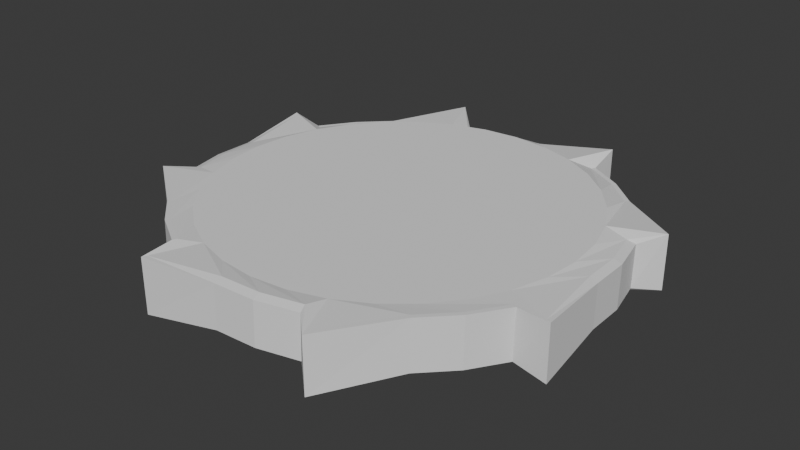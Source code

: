 # Source: top4.blend  (saved by Blender 4.5.90; exported with 4.5.12 LTS)
import bpy
from mathutils import Matrix  # noqa: F401  (used for matrix-valued properties, if any)

bpy.ops.wm.read_factory_settings(use_empty=True)
scene = bpy.context.scene
scene.name = 'Scene'

# ---- collections
col_collection = bpy.data.collections.new('Collection'); scene.collection.children.link(col_collection)

# ---- world
world_world = bpy.data.worlds.new('World'); scene.world = world_world
world_world.use_nodes = True; world_world.node_tree.nodes.clear()
_N = world_world.node_tree.nodes; _L = world_world.node_tree.links
n0 = _N.new('ShaderNodeOutputWorld'); n0.name = 'World Output'; n0.location = (200, 100)
n1 = _N.new('ShaderNodeBackground'); n1.name = 'Background'; n1.location = (-200, 100)
n1.inputs[0].default_value = (0.05088, 0.05088, 0.05088, 1.0)
_L.new(n1.outputs[0], n0.inputs[0])
n0.is_active_output = True
world_world.color = (0.05088, 0.05088, 0.05088)
world_world.sun_shadow_jitter_overblur = 0.0

# ---- meshes
me_circle = bpy.data.meshes.new('Circle')
me_circle.from_pydata([(-0.1087, 0.7646, -0.004613), (-0.2564, 0.7286, -0.003993), (-0.3319, 0.8012, 0.0), (-0.5082, 0.5647, -0.009764), (-0.6093, 0.4546, -0.006373), (-0.6869, 0.3269, -0.00227), (-0.8012, 0.3319, 0.0), (-0.7739, 0.03998, 0.01771), (-0.7674, -0.1118, 0.02301), (-0.7314, -0.2594, 0.02829), (-0.8012, -0.3319, 0.0), (-0.5678, -0.5114, 0.02736), (-0.4576, -0.6124, 0.03133), (-0.3299, -0.69, 0.03457), (-0.3319, -0.8012, 0.0), (-0.04248, -0.7765, 0.04919), (0.1094, -0.77, 0.04962), (0.2571, -0.7339, 0.049), (0.3319, -0.8012, 0.0), (0.509, -0.5708, 0.03402), (0.6101, -0.4607, 0.03063), (0.6877, -0.333, 0.02652), (0.8012, -0.3319, 0.0), (0.7746, -0.04536, 0.02729), (0.7681, 0.1064, 0.02199), (0.732, 0.254, 0.01671), (0.8012, 0.3319, 0.0), (0.5685, 0.5053, -0.003102), (0.4584, 0.6063, -0.00708), (0.3306, 0.6839, -0.01032), (0.3319, 0.8012, 0.0), (0.04314, 0.7711, -0.004191), (-0.1045, 0.7348, -0.01395), (-0.2465, 0.7002, -0.01335), (-0.3246, 0.7836, 0.0), (-0.497, 0.5522, -0.009282), (-0.5959, 0.4445, -0.005965), (-0.6718, 0.3196, -0.001952), (-0.7836, 0.3246, 0.0), (-0.7442, 0.03798, 0.00752), (-0.7379, -0.108, 0.01262), (-0.7033, -0.2499, 0.01769), (-0.7836, -0.3246, 0.0), (-0.5552, -0.5002, 0.02702), (-0.4475, -0.599, 0.03091), (-0.3226, -0.6749, 0.03408), (-0.3246, -0.7836, 0.0), (-0.04079, -0.7472, 0.0378), (0.1053, -0.7409, 0.0382), (0.2473, -0.7063, 0.03761), (0.3246, -0.7836, 0.0), (0.4978, -0.5583, 0.03354), (0.5966, -0.4506, 0.03022), (0.6725, -0.3257, 0.02621), (0.7836, -0.3246, 0.0), (0.745, -0.04409, 0.01673), (0.7387, 0.1019, 0.01164), (0.704, 0.2438, 0.00656), (0.7836, 0.3246, 0.0), (0.556, 0.4941, -0.002766), (0.4483, 0.5929, -0.006657), (0.3234, 0.6688, -0.009825), (0.3246, 0.7836, 0.0), (0.04154, 0.7411, -0.01354), (6.763e-10, 0.6738, 0.0), (-0.1314, 0.6608, 0.0), (-0.2578, 0.6225, 0.0), (-0.3743, 0.5602, 0.0), (-0.4764, 0.4764, 0.0), (-0.5602, 0.3743, 0.0), (-0.6225, 0.2578, 0.0), (-0.6608, 0.1314, 0.0), (-0.6738, 2.14e-09, 0.0), (-0.6608, -0.1314, 0.0), (-0.6225, -0.2578, 0.0), (-0.5602, -0.3743, 0.0), (-0.4764, -0.4764, 0.0), (-0.3743, -0.5602, 0.0), (-0.2578, -0.6225, 0.0), (-0.1314, -0.6608, 0.0), (6.763e-10, -0.6738, 0.0), (0.1314, -0.6608, 0.0), (0.2578, -0.6225, 0.0), (0.3743, -0.5602, 0.0), (0.4764, -0.4764, 0.0), (0.5602, -0.3743, 0.0), (0.6225, -0.2578, 0.0), (0.6608, -0.1314, 0.0), (0.6738, 2.14e-09, 0.0), (0.6608, 0.1314, 0.0), (0.6225, 0.2578, 0.0), (0.5602, 0.3743, 0.0), (0.4764, 0.4764, 0.0), (0.3743, 0.5602, 0.0), (0.2578, 0.6225, 0.0), (0.1314, 0.6608, 0.0), (-6.638e-10, 0.4686, 0.0), (-0.09143, 0.4596, 0.0), (-0.1793, 0.433, 0.0), (-0.2604, 0.3897, 0.0), (-0.3314, 0.3314, 0.0), (-0.3897, 0.2604, 0.0), (-0.433, 0.1793, 0.0), (-0.4596, 0.09143, 0.0), (-0.4686, -7.801e-10, 0.0), (-0.4596, -0.09143, 0.0), (-0.433, -0.1793, 0.0), (-0.3897, -0.2604, 0.0), (-0.3314, -0.3314, 0.0), (-0.2604, -0.3897, 0.0), (-0.1793, -0.433, 0.0), (-0.09143, -0.4596, 0.0), (-6.638e-10, -0.4686, 0.0), (0.09143, -0.4596, 0.0), (0.1793, -0.433, 0.0), (0.2604, -0.3897, 0.0), (0.3314, -0.3314, 0.0), (0.3897, -0.2604, 0.0), (0.433, -0.1793, 0.0), (0.4596, -0.09143, 0.0), (0.4686, -7.801e-10, 0.0), (0.4596, 0.09143, 0.0), (0.433, 0.1793, 0.0), (0.3897, 0.2604, 0.0), (0.3314, 0.3314, 0.0), (0.2604, 0.3897, 0.0), (0.1793, 0.433, 0.0), (0.09143, 0.4596, 0.0), (1.282e-09, 0.2808, 0.0), (-0.05477, 0.2754, 0.0), (-0.1074, 0.2594, 0.0), (-0.156, 0.2334, 0.0), (-0.1985, 0.1985, 0.0), (-0.2334, 0.156, 0.0), (-0.2594, 0.1074, 0.0), (-0.2754, 0.05477, 0.0), (-0.2808, 7.373e-09, 0.0), (-0.2754, -0.05477, 0.0), (-0.2594, -0.1074, 0.0), (-0.2334, -0.156, 0.0), (-0.1985, -0.1985, 0.0), (-0.156, -0.2334, 0.0), (-0.1074, -0.2594, 0.0), (-0.05477, -0.2754, 0.0), (1.282e-09, -0.2808, 0.0), (0.05477, -0.2754, 0.0), (0.1074, -0.2594, 0.0), (0.156, -0.2334, 0.0), (0.1985, -0.1985, 0.0), (0.2334, -0.156, 0.0), (0.2594, -0.1074, 0.0), (0.2754, -0.05477, 0.0), (0.2808, 7.373e-09, 0.0), (0.2754, 0.05477, 0.0), (0.2594, 0.1074, 0.0), (0.2334, 0.156, 0.0), (0.1985, 0.1985, 0.0), (0.156, 0.2334, 0.0), (0.1074, 0.2594, 0.0), (0.05477, 0.2754, 0.0), (-8.242e-09, 0.1297, 0.0), (-0.02529, 0.1272, 0.0), (-0.04962, 0.1198, 0.0), (-0.07203, 0.1078, 0.0), (-0.09168, 0.09168, 0.0), (-0.1078, 0.07203, 0.0), (-0.1198, 0.04962, 0.0), (-0.1272, 0.02529, 0.0), (-0.1297, 9.42e-09, 0.0), (-0.1272, -0.02529, 0.0), (-0.1198, -0.04962, 0.0), (-0.1078, -0.07203, 0.0), (-0.09168, -0.09168, 0.0), (-0.07203, -0.1078, 0.0), (-0.04962, -0.1198, 0.0), (-0.02529, -0.1272, 0.0), (-8.242e-09, -0.1297, 0.0), (0.02529, -0.1272, 0.0), (0.04962, -0.1198, 0.0), (0.07203, -0.1078, 0.0), (0.09168, -0.09168, 0.0), (0.1078, -0.07203, 0.0), (0.1198, -0.04962, 0.0), (0.1272, -0.02529, 0.0), (0.1297, 9.42e-09, 0.0), (0.1272, 0.02529, 0.0), (0.1198, 0.04962, 0.0), (0.1078, 0.07203, 0.0), (0.09168, 0.09168, 0.0), (0.07203, 0.1078, 0.0), (0.04962, 0.1198, 0.0), (0.02529, 0.1272, 0.0), (-0.1094, 0.77, 0.1504), (-0.2571, 0.7339, 0.151), (-0.3319, 0.8012, 0.2), (-0.509, 0.5708, 0.166), (-0.6101, 0.4607, 0.1694), (-0.6877, 0.333, 0.1735), (-0.8012, 0.3319, 0.2), (-0.7746, 0.04536, 0.1727), (-0.7681, -0.1064, 0.178), (-0.732, -0.254, 0.1833), (-0.8012, -0.3319, 0.2), (-0.5685, -0.5053, 0.2031), (-0.4584, -0.6063, 0.2071), (-0.3306, -0.6839, 0.2103), (-0.3319, -0.8012, 0.2), (-0.04314, -0.7711, 0.2042), (0.1087, -0.7646, 0.2046), (0.2564, -0.7286, 0.204), (0.3319, -0.8012, 0.2), (0.5082, -0.5647, 0.2098), (0.6093, -0.4546, 0.2064), (0.6869, -0.3269, 0.2023), (0.8012, -0.3319, 0.2), (0.7739, -0.03998, 0.1823), (0.7674, 0.1118, 0.177), (0.7314, 0.2594, 0.1717), (0.8012, 0.3319, 0.2), (0.5678, 0.5114, 0.1726), (0.4576, 0.6124, 0.1687), (0.3299, 0.69, 0.1654), (0.3319, 0.8012, 0.2), (0.04248, 0.7765, 0.1508), (-0.1053, 0.7409, 0.1618), (-0.2473, 0.7063, 0.1624), (-0.3246, 0.7836, 0.2), (-0.4978, 0.5583, 0.1665), (-0.5966, 0.4506, 0.1698), (-0.6725, 0.3257, 0.1738), (-0.7836, 0.3246, 0.2), (-0.745, 0.04409, 0.1833), (-0.7387, -0.1019, 0.1884), (-0.704, -0.2438, 0.1934), (-0.7836, -0.3246, 0.2), (-0.556, -0.4941, 0.2028), (-0.4483, -0.5929, 0.2067), (-0.3234, -0.6688, 0.2098), (-0.3246, -0.7836, 0.2), (-0.04154, -0.7411, 0.2135), (0.1045, -0.7348, 0.2139), (0.2465, -0.7002, 0.2134), (0.3246, -0.7836, 0.2), (0.497, -0.5522, 0.2093), (0.5959, -0.4445, 0.206), (0.6718, -0.3196, 0.202), (0.7836, -0.3246, 0.2), (0.7442, -0.03798, 0.1925), (0.7379, 0.108, 0.1874), (0.7033, 0.2499, 0.1823), (0.7836, 0.3246, 0.2), (0.5552, 0.5002, 0.173), (0.4475, 0.599, 0.1691), (0.3226, 0.6749, 0.1659), (0.3246, 0.7836, 0.2), (0.04079, 0.7472, 0.1622), (6.763e-10, 0.6738, 0.2), (-0.1314, 0.6608, 0.2), (-0.2578, 0.6225, 0.2), (-0.3743, 0.5602, 0.2), (-0.4764, 0.4764, 0.2), (-0.5602, 0.3743, 0.2), (-0.6225, 0.2578, 0.2), (-0.6608, 0.1314, 0.2), (-0.6738, 2.14e-09, 0.2), (-0.6608, -0.1314, 0.2), (-0.6225, -0.2578, 0.2), (-0.5602, -0.3743, 0.2), (-0.4764, -0.4764, 0.2), (-0.3743, -0.5602, 0.2), (-0.2578, -0.6225, 0.2), (-0.1314, -0.6608, 0.2), (6.763e-10, -0.6738, 0.2), (0.1314, -0.6608, 0.2), (0.2578, -0.6225, 0.2), (0.3743, -0.5602, 0.2), (0.4764, -0.4764, 0.2), (0.5602, -0.3743, 0.2), (0.6225, -0.2578, 0.2), (0.6608, -0.1314, 0.2), (0.6738, 2.14e-09, 0.2), (0.6608, 0.1314, 0.2), (0.6225, 0.2578, 0.2), (0.5602, 0.3743, 0.2), (0.4764, 0.4764, 0.2), (0.3743, 0.5602, 0.2), (0.2578, 0.6225, 0.2), (0.1314, 0.6608, 0.2), (-6.638e-10, 0.4686, 0.2), (-0.09143, 0.4596, 0.2), (-0.1793, 0.433, 0.2), (-0.2604, 0.3897, 0.2), (-0.3314, 0.3314, 0.2), (-0.3897, 0.2604, 0.2), (-0.433, 0.1793, 0.2), (-0.4596, 0.09143, 0.2), (-0.4686, -7.801e-10, 0.2), (-0.4596, -0.09143, 0.2), (-0.433, -0.1793, 0.2), (-0.3897, -0.2604, 0.2), (-0.3314, -0.3314, 0.2), (-0.2604, -0.3897, 0.2), (-0.1793, -0.433, 0.2), (-0.09143, -0.4596, 0.2), (-6.638e-10, -0.4686, 0.2), (0.09143, -0.4596, 0.2), (0.1793, -0.433, 0.2), (0.2604, -0.3897, 0.2), (0.3314, -0.3314, 0.2), (0.3897, -0.2604, 0.2), (0.433, -0.1793, 0.2), (0.4596, -0.09143, 0.2), (0.4686, -7.801e-10, 0.2), (0.4596, 0.09143, 0.2), (0.433, 0.1793, 0.2), (0.3897, 0.2604, 0.2), (0.3314, 0.3314, 0.2), (0.2604, 0.3897, 0.2), (0.1793, 0.433, 0.2), (0.09143, 0.4596, 0.2), (1.282e-09, 0.2808, 0.2), (-0.05477, 0.2754, 0.2), (-0.1074, 0.2594, 0.2), (-0.156, 0.2334, 0.2), (-0.1985, 0.1985, 0.2), (-0.2334, 0.156, 0.2), (-0.2594, 0.1074, 0.2), (-0.2754, 0.05477, 0.2), (-0.2808, 7.373e-09, 0.2), (-0.2754, -0.05477, 0.2), (-0.2594, -0.1074, 0.2), (-0.2334, -0.156, 0.2), (-0.1985, -0.1985, 0.2), (-0.156, -0.2334, 0.2), (-0.1074, -0.2594, 0.2), (-0.05477, -0.2754, 0.2), (1.282e-09, -0.2808, 0.2), (0.05477, -0.2754, 0.2), (0.1074, -0.2594, 0.2), (0.156, -0.2334, 0.2), (0.1985, -0.1985, 0.2), (0.2334, -0.156, 0.2), (0.2594, -0.1074, 0.2), (0.2754, -0.05477, 0.2), (0.2808, 7.373e-09, 0.2), (0.2754, 0.05477, 0.2), (0.2594, 0.1074, 0.2), (0.2334, 0.156, 0.2), (0.1985, 0.1985, 0.2), (0.156, 0.2334, 0.2), (0.1074, 0.2594, 0.2), (0.05477, 0.2754, 0.2), (-8.242e-09, 0.1297, 0.2), (-0.02529, 0.1272, 0.2), (-0.04962, 0.1198, 0.2), (-0.07203, 0.1078, 0.2), (-0.09168, 0.09168, 0.2), (-0.1078, 0.07203, 0.2), (-0.1198, 0.04962, 0.2), (-0.1272, 0.02529, 0.2), (-0.1297, 9.42e-09, 0.2), (-0.1272, -0.02529, 0.2), (-0.1198, -0.04962, 0.2), (-0.1078, -0.07203, 0.2), (-0.09168, -0.09168, 0.2), (-0.07203, -0.1078, 0.2), (-0.04962, -0.1198, 0.2), (-0.02529, -0.1272, 0.2), (-8.242e-09, -0.1297, 0.2), (0.02529, -0.1272, 0.2), (0.04962, -0.1198, 0.2), (0.07203, -0.1078, 0.2), (0.09168, -0.09168, 0.2), (0.1078, -0.07203, 0.2), (0.1198, -0.04962, 0.2), (0.1272, -0.02529, 0.2), (0.1297, 9.42e-09, 0.2), (0.1272, 0.02529, 0.2), (0.1198, 0.04962, 0.2), (0.1078, 0.07203, 0.2), (0.09168, 0.09168, 0.2), (0.07203, 0.1078, 0.2), (0.04962, 0.1198, 0.2), (0.02529, 0.1272, 0.2), (-0.1087, 0.7646, -0.004613), (-0.2564, 0.7286, -0.003993), (-0.7739, 0.03998, 0.01771), (-0.7674, -0.1118, 0.02301), (-0.7314, -0.2594, 0.02829), (-0.04248, -0.7765, 0.04919), (0.1094, -0.77, 0.04962), (0.2571, -0.7339, 0.049), (0.7746, -0.04536, 0.02729), (0.7681, 0.1064, 0.02199), (0.732, 0.254, 0.01671), (0.04314, 0.7711, -0.004191), (-0.1094, 0.77, 0.1504), (-0.2571, 0.7339, 0.151), (-0.7746, 0.04536, 0.1727), (-0.7681, -0.1064, 0.178), (-0.732, -0.254, 0.1833), (-0.04314, -0.7711, 0.2042), (0.1087, -0.7646, 0.2046), (0.2564, -0.7286, 0.204), (0.7739, -0.03998, 0.1823), (0.7674, 0.1118, 0.177), (0.7314, 0.2594, 0.1717), (0.04248, 0.7765, 0.1508)], [], [(24, 23, 55, 56), (11, 10, 42, 43), (25, 24, 56, 57), (12, 11, 43, 44), (26, 25, 57, 58), (13, 12, 44, 45), (27, 26, 58, 59), (14, 13, 45, 46), (1, 0, 32, 33), (28, 27, 59, 60), (15, 14, 46, 47), (2, 1, 33, 34), (29, 28, 60, 61), (16, 15, 47, 48), (3, 2, 34, 35), (30, 29, 61, 62), (17, 16, 48, 49), (4, 3, 35, 36), (31, 30, 62, 63), (18, 17, 49, 50), (5, 4, 36, 37), (0, 31, 63, 32), (19, 18, 50, 51), (6, 5, 37, 38), (20, 19, 51, 52), (7, 6, 38, 39), (21, 20, 52, 53), (8, 7, 39, 40), (22, 21, 53, 54), (9, 8, 40, 41), (23, 22, 54, 55), (10, 9, 41, 42), (37, 36, 68, 69), (32, 63, 95, 64), (51, 50, 82, 83), (38, 37, 69, 70), (52, 51, 83, 84), (39, 38, 70, 71), (53, 52, 84, 85), (40, 39, 71, 72), (54, 53, 85, 86), (41, 40, 72, 73), (55, 54, 86, 87), (42, 41, 73, 74), (56, 55, 87, 88), (43, 42, 74, 75), (57, 56, 88, 89), (44, 43, 75, 76), (58, 57, 89, 90), (45, 44, 76, 77), (59, 58, 90, 91), (46, 45, 77, 78), (33, 32, 64, 65), (60, 59, 91, 92), (47, 46, 78, 79), (34, 33, 65, 66), (61, 60, 92, 93), (48, 47, 79, 80), (35, 34, 66, 67), (62, 61, 93, 94), (49, 48, 80, 81), (36, 35, 67, 68), (63, 62, 94, 95), (50, 49, 81, 82), (72, 71, 103, 104), (86, 85, 117, 118), (73, 72, 104, 105), (87, 86, 118, 119), (74, 73, 105, 106), (88, 87, 119, 120), (75, 74, 106, 107), (89, 88, 120, 121), (76, 75, 107, 108), (90, 89, 121, 122), (77, 76, 108, 109), (91, 90, 122, 123), (78, 77, 109, 110), (65, 64, 96, 97), (92, 91, 123, 124), (79, 78, 110, 111), (66, 65, 97, 98), (93, 92, 124, 125), (80, 79, 111, 112), (67, 66, 98, 99), (94, 93, 125, 126), (81, 80, 112, 113), (68, 67, 99, 100), (95, 94, 126, 127), (82, 81, 113, 114), (69, 68, 100, 101), (64, 95, 127, 96), (83, 82, 114, 115), (70, 69, 101, 102), (84, 83, 115, 116), (71, 70, 102, 103), (85, 84, 116, 117), (107, 106, 138, 139), (121, 120, 152, 153), (108, 107, 139, 140), (122, 121, 153, 154), (109, 108, 140, 141), (123, 122, 154, 155), (110, 109, 141, 142), (97, 96, 128, 129), (124, 123, 155, 156), (111, 110, 142, 143), (98, 97, 129, 130), (125, 124, 156, 157), (112, 111, 143, 144), (99, 98, 130, 131), (126, 125, 157, 158), (113, 112, 144, 145), (100, 99, 131, 132), (127, 126, 158, 159), (114, 113, 145, 146), (101, 100, 132, 133), (96, 127, 159, 128), (115, 114, 146, 147), (102, 101, 133, 134), (116, 115, 147, 148), (103, 102, 134, 135), (117, 116, 148, 149), (104, 103, 135, 136), (118, 117, 149, 150), (105, 104, 136, 137), (119, 118, 150, 151), (106, 105, 137, 138), (120, 119, 151, 152), (142, 141, 173, 174), (129, 128, 160, 161), (156, 155, 187, 188), (143, 142, 174, 175), (130, 129, 161, 162), (157, 156, 188, 189), (144, 143, 175, 176), (131, 130, 162, 163), (158, 157, 189, 190), (145, 144, 176, 177), (132, 131, 163, 164), (159, 158, 190, 191), (146, 145, 177, 178), (133, 132, 164, 165), (128, 159, 191, 160), (147, 146, 178, 179), (134, 133, 165, 166), (148, 147, 179, 180), (135, 134, 166, 167), (149, 148, 180, 181), (136, 135, 167, 168), (150, 149, 181, 182), (137, 136, 168, 169), (151, 150, 182, 183), (138, 137, 169, 170), (152, 151, 183, 184), (139, 138, 170, 171), (153, 152, 184, 185), (140, 139, 171, 172), (154, 153, 185, 186), (141, 140, 172, 173), (155, 154, 186, 187), (161, 160, 191, 190, 189, 188, 187, 186, 185, 184, 183, 182, 181, 180, 179, 178, 177, 176, 175, 174, 173, 172, 171, 170, 169, 168, 167, 166, 165, 164, 163, 162), (216, 248, 247, 215), (203, 235, 234, 202), (217, 249, 248, 216), (204, 236, 235, 203), (218, 250, 249, 217), (205, 237, 236, 204), (219, 251, 250, 218), (206, 238, 237, 205), (193, 225, 224, 192), (220, 252, 251, 219), (207, 239, 238, 206), (194, 226, 225, 193), (221, 253, 252, 220), (208, 240, 239, 207), (195, 227, 226, 194), (222, 254, 253, 221), (209, 241, 240, 208), (196, 228, 227, 195), (223, 255, 254, 222), (210, 242, 241, 209), (197, 229, 228, 196), (192, 224, 255, 223), (211, 243, 242, 210), (198, 230, 229, 197), (212, 244, 243, 211), (199, 231, 230, 198), (213, 245, 244, 212), (200, 232, 231, 199), (214, 246, 245, 213), (201, 233, 232, 200), (215, 247, 246, 214), (202, 234, 233, 201), (229, 261, 260, 228), (224, 256, 287, 255), (243, 275, 274, 242), (230, 262, 261, 229), (244, 276, 275, 243), (231, 263, 262, 230), (245, 277, 276, 244), (232, 264, 263, 231), (246, 278, 277, 245), (233, 265, 264, 232), (247, 279, 278, 246), (234, 266, 265, 233), (248, 280, 279, 247), (235, 267, 266, 234), (249, 281, 280, 248), (236, 268, 267, 235), (250, 282, 281, 249), (237, 269, 268, 236), (251, 283, 282, 250), (238, 270, 269, 237), (225, 257, 256, 224), (252, 284, 283, 251), (239, 271, 270, 238), (226, 258, 257, 225), (253, 285, 284, 252), (240, 272, 271, 239), (227, 259, 258, 226), (254, 286, 285, 253), (241, 273, 272, 240), (228, 260, 259, 227), (255, 287, 286, 254), (242, 274, 273, 241), (264, 296, 295, 263), (278, 310, 309, 277), (265, 297, 296, 264), (279, 311, 310, 278), (266, 298, 297, 265), (280, 312, 311, 279), (267, 299, 298, 266), (281, 313, 312, 280), (268, 300, 299, 267), (282, 314, 313, 281), (269, 301, 300, 268), (283, 315, 314, 282), (270, 302, 301, 269), (257, 289, 288, 256), (284, 316, 315, 283), (271, 303, 302, 270), (258, 290, 289, 257), (285, 317, 316, 284), (272, 304, 303, 271), (259, 291, 290, 258), (286, 318, 317, 285), (273, 305, 304, 272), (260, 292, 291, 259), (287, 319, 318, 286), (274, 306, 305, 273), (261, 293, 292, 260), (256, 288, 319, 287), (275, 307, 306, 274), (262, 294, 293, 261), (276, 308, 307, 275), (263, 295, 294, 262), (277, 309, 308, 276), (299, 331, 330, 298), (313, 345, 344, 312), (300, 332, 331, 299), (314, 346, 345, 313), (301, 333, 332, 300), (315, 347, 346, 314), (302, 334, 333, 301), (289, 321, 320, 288), (316, 348, 347, 315), (303, 335, 334, 302), (290, 322, 321, 289), (317, 349, 348, 316), (304, 336, 335, 303), (291, 323, 322, 290), (318, 350, 349, 317), (305, 337, 336, 304), (292, 324, 323, 291), (319, 351, 350, 318), (306, 338, 337, 305), (293, 325, 324, 292), (288, 320, 351, 319), (307, 339, 338, 306), (294, 326, 325, 293), (308, 340, 339, 307), (295, 327, 326, 294), (309, 341, 340, 308), (296, 328, 327, 295), (310, 342, 341, 309), (297, 329, 328, 296), (311, 343, 342, 310), (298, 330, 329, 297), (312, 344, 343, 311), (334, 366, 365, 333), (321, 353, 352, 320), (348, 380, 379, 347), (335, 367, 366, 334), (322, 354, 353, 321), (349, 381, 380, 348), (336, 368, 367, 335), (323, 355, 354, 322), (350, 382, 381, 349), (337, 369, 368, 336), (324, 356, 355, 323), (351, 383, 382, 350), (338, 370, 369, 337), (325, 357, 356, 324), (320, 352, 383, 351), (339, 371, 370, 338), (326, 358, 357, 325), (340, 372, 371, 339), (327, 359, 358, 326), (341, 373, 372, 340), (328, 360, 359, 327), (342, 374, 373, 341), (329, 361, 360, 328), (343, 375, 374, 342), (330, 362, 361, 329), (344, 376, 375, 343), (331, 363, 362, 330), (345, 377, 376, 344), (332, 364, 363, 331), (346, 378, 377, 345), (333, 365, 364, 332), (347, 379, 378, 346), (353, 354, 355, 356, 357, 358, 359, 360, 361, 362, 363, 364, 365, 366, 367, 368, 369, 370, 371, 372, 373, 374, 375, 376, 377, 378, 379, 380, 381, 382, 383, 352), (16, 17, 391, 390), (1, 2, 194, 193), (2, 3, 195, 194), (3, 4, 196, 195), (4, 5, 197, 196), (5, 6, 198, 197), (6, 7, 199, 198), (207, 15, 389, 401), (23, 24, 393, 392), (9, 10, 202, 201), (10, 11, 203, 202), (11, 12, 204, 203), (12, 13, 205, 204), (13, 14, 206, 205), (14, 15, 207, 206), (8, 9, 388, 387), (199, 7, 386, 398), (17, 18, 210, 209), (18, 19, 211, 210), (19, 20, 212, 211), (20, 21, 213, 212), (21, 22, 214, 213), (22, 23, 215, 214), (15, 16, 390, 389), (0, 1, 385, 384), (25, 26, 218, 217), (26, 27, 219, 218), (27, 28, 220, 219), (28, 29, 221, 220), (29, 30, 222, 221), (30, 31, 223, 222), (7, 8, 387, 386), (384, 385, 397, 396), (386, 387, 399, 398), (387, 388, 400, 399), (389, 390, 402, 401), (390, 391, 403, 402), (392, 393, 405, 404), (393, 394, 406, 405), (395, 384, 396, 407), (31, 0, 384, 395), (215, 23, 392, 404), (24, 25, 394, 393), (1, 193, 397, 385), (223, 31, 395, 407), (9, 201, 400, 388), (17, 209, 403, 391), (25, 217, 406, 394), (200, 199, 398, 399), (193, 192, 396, 397), (208, 207, 401, 402), (201, 200, 399, 400), (216, 215, 404, 405), (209, 208, 402, 403), (192, 223, 407, 396), (217, 216, 405, 406)])
_uv = me_circle.uv_layers.new(name='UVMap')
_uv.uv.foreach_set('vector', [0.283, 0.4899, 0.2356, 0.4919, 0.2361, 0.4827, 0.2817, 0.4807, 0.09016, 0.07288, 0.1465, -2.19e-08, 0.1487, 0.005517, 0.09366, 0.07679, 0.3291, 0.4786, 0.283, 0.4899, 0.2817, 0.4807, 0.326, 0.4699, 0.05861, 0.1073, 0.09016, 0.07288, 0.09366, 0.07679, 0.06281, 0.1104, 0.3535, 0.5002, 0.3291, 0.4786, 0.326, 0.4699, 0.3513, 0.4947, 0.03437, 0.1471, 0.05861, 0.1073, 0.06281, 0.1104, 0.03911, 0.1494, 0.4077, 0.4276, 0.3535, 0.5002, 0.3513, 0.4947, 0.4042, 0.4237, 4.283e-06, 0.1465, 0.03437, 0.1471, 0.03911, 0.1494, 0.005518, 0.1488, 0.4774, 0.1701, 0.4886, 0.2162, 0.4794, 0.2175, 0.4686, 0.1732, 0.4393, 0.3932, 0.4077, 0.4276, 0.4042, 0.4237, 0.4351, 0.3901, 0.007243, 0.2369, 4.283e-06, 0.1465, 0.005518, 0.1488, 0.0165, 0.2374, 0.5, 0.1465, 0.4774, 0.1701, 0.4686, 0.1732, 0.4945, 0.1488, 0.4635, 0.3533, 0.4393, 0.3932, 0.4351, 0.3901, 0.4588, 0.3511, 0.009279, 0.2843, 0.007243, 0.2369, 0.0165, 0.2374, 0.01845, 0.283, 0.4263, 0.09147, 0.5, 0.1465, 0.4945, 0.1488, 0.4224, 0.09497, 0.5, 0.3537, 0.4635, 0.3533, 0.4588, 0.3511, 0.4945, 0.3514, 0.02053, 0.3304, 0.009279, 0.2843, 0.01845, 0.283, 0.02927, 0.3273, 0.3919, 0.05992, 0.4263, 0.09147, 0.4224, 0.09497, 0.3888, 0.06412, 0.4906, 0.2636, 0.5, 0.3537, 0.4945, 0.3514, 0.4814, 0.2631, 0.5, 0.5626, 0.5319, 0.5486, 0.5396, 0.5523, 0.5052, 0.5628, 0.352, 0.03568, 0.3919, 0.05992, 0.3888, 0.06412, 0.3498, 0.04041, 0.4886, 0.2162, 0.4906, 0.2636, 0.4814, 0.2631, 0.4794, 0.2175, 0.07157, 0.409, -9.328e-09, 0.3537, 0.005514, 0.3514, 0.07549, 0.4055, 0.3536, -3.092e-08, 0.352, 0.03568, 0.3498, 0.04041, 0.3513, 0.005517, 0.106, 0.4406, 0.07157, 0.409, 0.07549, 0.4055, 0.1091, 0.4364, 0.2623, 0.008521, 0.3536, -3.092e-08, 0.3513, 0.005517, 0.2618, 0.0178, 0.1458, 0.4648, 0.106, 0.4406, 0.1091, 0.4364, 0.1481, 0.4601, 0.2149, 0.01056, 0.2623, 0.008521, 0.2618, 0.0178, 0.2162, 0.01976, 0.1464, 0.5002, 0.1458, 0.4648, 0.1481, 0.4601, 0.1487, 0.4947, 0.1688, 0.0218, 0.2149, 0.01056, 0.2162, 0.01976, 0.1719, 0.03057, 0.2356, 0.4919, 0.1464, 0.5002, 0.1487, 0.4947, 0.2361, 0.4827, 0.5791, 0.5627, 0.6104, 0.5539, 0.6182, 0.5573, 0.5844, 0.5627, 0.3498, 0.04041, 0.3888, 0.06412, 0.3987, 0.1014, 0.3668, 0.07524, 0.4794, 0.2175, 0.4814, 0.2631, 0.4562, 0.2912, 0.4602, 0.2501, 0.07549, 0.4055, 0.005514, 0.3514, 0.05578, 0.3306, 0.0752, 0.367, 0.3513, 0.005517, 0.3498, 0.04041, 0.3668, 0.07524, 0.3305, 0.0558, 0.1091, 0.4364, 0.07549, 0.4055, 0.0752, 0.367, 0.1013, 0.3988, 0.2618, 0.0178, 0.3513, 0.005517, 0.3305, 0.0558, 0.291, 0.04384, 0.1481, 0.4601, 0.1091, 0.4364, 0.1013, 0.3988, 0.1332, 0.425, 0.2162, 0.01976, 0.2618, 0.0178, 0.291, 0.04384, 0.25, 0.03979, 0.1487, 0.4947, 0.1481, 0.4601, 0.1332, 0.425, 0.1695, 0.4444, 0.1719, 0.03057, 0.2162, 0.01976, 0.25, 0.03979, 0.209, 0.04384, 0.2361, 0.4827, 0.1487, 0.4947, 0.1695, 0.4444, 0.209, 0.4564, 0.1487, 0.005517, 0.1719, 0.03057, 0.209, 0.04384, 0.1696, 0.0558, 0.2817, 0.4807, 0.2361, 0.4827, 0.209, 0.4564, 0.25, 0.4604, 0.09366, 0.07679, 0.1487, 0.005517, 0.1696, 0.0558, 0.1332, 0.07524, 0.326, 0.4699, 0.2817, 0.4807, 0.25, 0.4604, 0.291, 0.4564, 0.06281, 0.1104, 0.09366, 0.07679, 0.1332, 0.07524, 0.1014, 0.1014, 0.3513, 0.4947, 0.326, 0.4699, 0.291, 0.4564, 0.3304, 0.4444, 0.03911, 0.1494, 0.06281, 0.1104, 0.1014, 0.1014, 0.07521, 0.1333, 0.4042, 0.4237, 0.3513, 0.4947, 0.3304, 0.4444, 0.3668, 0.425, 0.005518, 0.1488, 0.03911, 0.1494, 0.07521, 0.1333, 0.05578, 0.1696, 0.4686, 0.1732, 0.4794, 0.2175, 0.4602, 0.2501, 0.4562, 0.2091, 0.4351, 0.3901, 0.4042, 0.4237, 0.3668, 0.425, 0.3986, 0.3988, 0.0165, 0.2374, 0.005518, 0.1488, 0.05578, 0.1696, 0.04382, 0.2091, 0.4945, 0.1488, 0.4686, 0.1732, 0.4562, 0.2091, 0.4442, 0.1696, 0.4588, 0.3511, 0.4351, 0.3901, 0.3986, 0.3988, 0.4248, 0.367, 0.01845, 0.283, 0.0165, 0.2374, 0.04382, 0.2091, 0.03978, 0.2501, 0.4224, 0.09497, 0.4945, 0.1488, 0.4442, 0.1696, 0.4248, 0.1333, 0.4945, 0.3514, 0.4588, 0.3511, 0.4248, 0.367, 0.4442, 0.3306, 0.02927, 0.3273, 0.01845, 0.283, 0.03978, 0.2501, 0.04382, 0.2912, 0.3888, 0.06412, 0.4224, 0.09497, 0.4248, 0.1333, 0.3987, 0.1014, 0.4814, 0.2631, 0.4945, 0.3514, 0.4442, 0.3306, 0.4562, 0.2912, 0.005514, 0.3514, 0.02927, 0.3273, 0.04382, 0.2912, 0.05578, 0.3306, 0.25, 0.03979, 0.291, 0.04384, 0.2785, 0.1066, 0.25, 0.1038, 0.1695, 0.4444, 0.1332, 0.425, 0.1688, 0.3718, 0.194, 0.3853, 0.209, 0.04384, 0.25, 0.03979, 0.25, 0.1038, 0.2215, 0.1066, 0.209, 0.4564, 0.1695, 0.4444, 0.194, 0.3853, 0.2215, 0.3936, 0.1696, 0.0558, 0.209, 0.04384, 0.2215, 0.1066, 0.194, 0.115, 0.25, 0.4604, 0.209, 0.4564, 0.2215, 0.3936, 0.25, 0.3964, 0.1332, 0.07524, 0.1696, 0.0558, 0.194, 0.115, 0.1688, 0.1285, 0.291, 0.4564, 0.25, 0.4604, 0.25, 0.3964, 0.2785, 0.3936, 0.1014, 0.1014, 0.1332, 0.07524, 0.1688, 0.1285, 0.1466, 0.1467, 0.3304, 0.4444, 0.291, 0.4564, 0.2785, 0.3936, 0.306, 0.3853, 0.07521, 0.1333, 0.1014, 0.1014, 0.1466, 0.1467, 0.1284, 0.1688, 0.3668, 0.425, 0.3304, 0.4444, 0.306, 0.3853, 0.3312, 0.3718, 0.05578, 0.1696, 0.07521, 0.1333, 0.1284, 0.1688, 0.1149, 0.1941, 0.4562, 0.2091, 0.4602, 0.2501, 0.3962, 0.2501, 0.3934, 0.2216, 0.3986, 0.3988, 0.3668, 0.425, 0.3312, 0.3718, 0.3534, 0.3536, 0.04382, 0.2091, 0.05578, 0.1696, 0.1149, 0.1941, 0.1066, 0.2216, 0.4442, 0.1696, 0.4562, 0.2091, 0.3934, 0.2216, 0.3851, 0.1941, 0.4248, 0.367, 0.3986, 0.3988, 0.3534, 0.3536, 0.3716, 0.3314, 0.03978, 0.2501, 0.04382, 0.2091, 0.1066, 0.2216, 0.1038, 0.2501, 0.4248, 0.1333, 0.4442, 0.1696, 0.3851, 0.1941, 0.3716, 0.1688, 0.4442, 0.3306, 0.4248, 0.367, 0.3716, 0.3314, 0.3851, 0.3061, 0.04382, 0.2912, 0.03978, 0.2501, 0.1038, 0.2501, 0.1066, 0.2787, 0.3987, 0.1014, 0.4248, 0.1333, 0.3716, 0.1688, 0.3534, 0.1467, 0.4562, 0.2912, 0.4442, 0.3306, 0.3851, 0.3061, 0.3934, 0.2787, 0.05578, 0.3306, 0.04382, 0.2912, 0.1066, 0.2787, 0.1149, 0.3061, 0.3668, 0.07524, 0.3987, 0.1014, 0.3534, 0.1467, 0.3312, 0.1285, 0.4602, 0.2501, 0.4562, 0.2912, 0.3934, 0.2787, 0.3962, 0.2501, 0.0752, 0.367, 0.05578, 0.3306, 0.1149, 0.3061, 0.1284, 0.3314, 0.3305, 0.0558, 0.3668, 0.07524, 0.3312, 0.1285, 0.306, 0.115, 0.1013, 0.3988, 0.0752, 0.367, 0.1284, 0.3314, 0.1466, 0.3536, 0.291, 0.04384, 0.3305, 0.0558, 0.306, 0.115, 0.2785, 0.1066, 0.1332, 0.425, 0.1013, 0.3988, 0.1466, 0.3536, 0.1688, 0.3718, 0.1688, 0.1285, 0.194, 0.115, 0.2165, 0.1691, 0.2013, 0.1772, 0.2785, 0.3936, 0.25, 0.3964, 0.25, 0.3378, 0.2671, 0.3361, 0.1466, 0.1467, 0.1688, 0.1285, 0.2013, 0.1772, 0.1881, 0.1881, 0.306, 0.3853, 0.2785, 0.3936, 0.2671, 0.3361, 0.2835, 0.3311, 0.1284, 0.1688, 0.1466, 0.1467, 0.1881, 0.1881, 0.1772, 0.2014, 0.3312, 0.3718, 0.306, 0.3853, 0.2835, 0.3311, 0.2987, 0.323, 0.1149, 0.1941, 0.1284, 0.1688, 0.1772, 0.2014, 0.1691, 0.2166, 0.3934, 0.2216, 0.3962, 0.2501, 0.3376, 0.2501, 0.3359, 0.233, 0.3534, 0.3536, 0.3312, 0.3718, 0.2987, 0.323, 0.3119, 0.3121, 0.1066, 0.2216, 0.1149, 0.1941, 0.1691, 0.2166, 0.1641, 0.233, 0.3851, 0.1941, 0.3934, 0.2216, 0.3359, 0.233, 0.3309, 0.2166, 0.3716, 0.3314, 0.3534, 0.3536, 0.3119, 0.3121, 0.3228, 0.2988, 0.1038, 0.2501, 0.1066, 0.2216, 0.1641, 0.233, 0.1624, 0.2501, 0.3716, 0.1688, 0.3851, 0.1941, 0.3309, 0.2166, 0.3228, 0.2014, 0.3851, 0.3061, 0.3716, 0.3314, 0.3228, 0.2988, 0.3309, 0.2837, 0.1066, 0.2787, 0.1038, 0.2501, 0.1624, 0.2501, 0.1641, 0.2672, 0.3534, 0.1467, 0.3716, 0.1688, 0.3228, 0.2014, 0.3119, 0.1881, 0.3934, 0.2787, 0.3851, 0.3061, 0.3309, 0.2837, 0.3359, 0.2672, 0.1149, 0.3061, 0.1066, 0.2787, 0.1641, 0.2672, 0.1691, 0.2837, 0.3312, 0.1285, 0.3534, 0.1467, 0.3119, 0.1881, 0.2987, 0.1772, 0.3962, 0.2501, 0.3934, 0.2787, 0.3359, 0.2672, 0.3376, 0.2501, 0.1284, 0.3314, 0.1149, 0.3061, 0.1691, 0.2837, 0.1772, 0.2988, 0.306, 0.115, 0.3312, 0.1285, 0.2987, 0.1772, 0.2835, 0.1691, 0.1466, 0.3536, 0.1284, 0.3314, 0.1772, 0.2988, 0.1881, 0.3121, 0.2785, 0.1066, 0.306, 0.115, 0.2835, 0.1691, 0.2671, 0.1642, 0.1688, 0.3718, 0.1466, 0.3536, 0.1881, 0.3121, 0.2013, 0.323, 0.25, 0.1038, 0.2785, 0.1066, 0.2671, 0.1642, 0.25, 0.1625, 0.194, 0.3853, 0.1688, 0.3718, 0.2013, 0.323, 0.2165, 0.3311, 0.2215, 0.1066, 0.25, 0.1038, 0.25, 0.1625, 0.2329, 0.1642, 0.2215, 0.3936, 0.194, 0.3853, 0.2165, 0.3311, 0.2329, 0.3361, 0.194, 0.115, 0.2215, 0.1066, 0.2329, 0.1642, 0.2165, 0.1691, 0.25, 0.3964, 0.2215, 0.3936, 0.2329, 0.3361, 0.25, 0.3378, 0.1691, 0.2166, 0.1772, 0.2014, 0.2164, 0.2276, 0.2126, 0.2346, 0.3359, 0.233, 0.3376, 0.2501, 0.2905, 0.2501, 0.2897, 0.2422, 0.3119, 0.3121, 0.2987, 0.323, 0.2725, 0.2838, 0.2786, 0.2787, 0.1641, 0.233, 0.1691, 0.2166, 0.2126, 0.2346, 0.2103, 0.2422, 0.3309, 0.2166, 0.3359, 0.233, 0.2897, 0.2422, 0.2874, 0.2346, 0.3228, 0.2988, 0.3119, 0.3121, 0.2786, 0.2787, 0.2836, 0.2726, 0.1624, 0.2501, 0.1641, 0.233, 0.2103, 0.2422, 0.2095, 0.2501, 0.3228, 0.2014, 0.3309, 0.2166, 0.2874, 0.2346, 0.2836, 0.2276, 0.3309, 0.2837, 0.3228, 0.2988, 0.2836, 0.2726, 0.2874, 0.2656, 0.1641, 0.2672, 0.1624, 0.2501, 0.2095, 0.2501, 0.2103, 0.258, 0.3119, 0.1881, 0.3228, 0.2014, 0.2836, 0.2276, 0.2786, 0.2215, 0.3359, 0.2672, 0.3309, 0.2837, 0.2874, 0.2656, 0.2897, 0.258, 0.1691, 0.2837, 0.1641, 0.2672, 0.2103, 0.258, 0.2126, 0.2656, 0.2987, 0.1772, 0.3119, 0.1881, 0.2786, 0.2215, 0.2725, 0.2165, 0.3376, 0.2501, 0.3359, 0.2672, 0.2897, 0.258, 0.2905, 0.2501, 0.1772, 0.2988, 0.1691, 0.2837, 0.2126, 0.2656, 0.2164, 0.2726, 0.2835, 0.1691, 0.2987, 0.1772, 0.2725, 0.2165, 0.2655, 0.2127, 0.1881, 0.3121, 0.1772, 0.2988, 0.2164, 0.2726, 0.2214, 0.2787, 0.2671, 0.1642, 0.2835, 0.1691, 0.2655, 0.2127, 0.2579, 0.2104, 0.2013, 0.323, 0.1881, 0.3121, 0.2214, 0.2787, 0.2275, 0.2838, 0.25, 0.1625, 0.2671, 0.1642, 0.2579, 0.2104, 0.25, 0.2096, 0.2165, 0.3311, 0.2013, 0.323, 0.2275, 0.2838, 0.2345, 0.2875, 0.2329, 0.1642, 0.25, 0.1625, 0.25, 0.2096, 0.2421, 0.2104, 0.2329, 0.3361, 0.2165, 0.3311, 0.2345, 0.2875, 0.2421, 0.2898, 0.2165, 0.1691, 0.2329, 0.1642, 0.2421, 0.2104, 0.2345, 0.2127, 0.25, 0.3378, 0.2329, 0.3361, 0.2421, 0.2898, 0.25, 0.2906, 0.2013, 0.1772, 0.2165, 0.1691, 0.2345, 0.2127, 0.2275, 0.2165, 0.2671, 0.3361, 0.25, 0.3378, 0.25, 0.2906, 0.2579, 0.2898, 0.1881, 0.1881, 0.2013, 0.1772, 0.2275, 0.2165, 0.2214, 0.2215, 0.2835, 0.3311, 0.2671, 0.3361, 0.2579, 0.2898, 0.2655, 0.2875, 0.1772, 0.2014, 0.1881, 0.1881, 0.2214, 0.2215, 0.2164, 0.2276, 0.2987, 0.323, 0.2835, 0.3311, 0.2655, 0.2875, 0.2725, 0.2838, 0.2897, 0.2422, 0.2905, 0.2501, 0.2897, 0.258, 0.2874, 0.2656, 0.2836, 0.2726, 0.2786, 0.2787, 0.2725, 0.2838, 0.2655, 0.2875, 0.2579, 0.2898, 0.25, 0.2906, 0.2421, 0.2898, 0.2345, 0.2875, 0.2275, 0.2838, 0.2214, 0.2787, 0.2164, 0.2726, 0.2126, 0.2656, 0.2103, 0.258, 0.2095, 0.2501, 0.2103, 0.2422, 0.2126, 0.2346, 0.2164, 0.2276, 0.2214, 0.2215, 0.2275, 0.2165, 0.2345, 0.2127, 0.2421, 0.2104, 0.25, 0.2096, 0.2579, 0.2104, 0.2655, 0.2127, 0.2725, 0.2165, 0.2786, 0.2215, 0.2836, 0.2276, 0.2874, 0.2346, 0.7149, 0.4897, 0.7162, 0.4805, 0.7618, 0.4824, 0.7623, 0.4917, 0.9077, 0.07265, 0.9042, 0.07656, 0.8513, 0.005521, 0.8536, 4.305e-06, 0.6688, 0.4784, 0.6719, 0.4697, 0.7162, 0.4805, 0.7149, 0.4897, 0.9393, 0.107, 0.9351, 0.1102, 0.9042, 0.07656, 0.9077, 0.07265, 0.5791, 0.5628, 0.5844, 0.5627, 0.6182, 0.5682, 0.6104, 0.5715, 0.9635, 0.1469, 0.9588, 0.1492, 0.9351, 0.1102, 0.9393, 0.107, 0.5902, 0.4274, 0.5937, 0.4235, 0.6487, 0.4947, 0.6464, 0.5002, 1.0, 0.1465, 0.9945, 0.1488, 0.9588, 0.1492, 0.9635, 0.1469, 0.5205, 0.1699, 0.5293, 0.1729, 0.5185, 0.2173, 0.5093, 0.216, 0.5586, 0.393, 0.5628, 0.3898, 0.5937, 0.4235, 0.5902, 0.4274, 0.9906, 0.2367, 0.9814, 0.2372, 0.9945, 0.1488, 1.0, 0.1465, 0.5396, 0.5004, 0.5448, 0.5002, 0.5791, 0.5107, 0.5715, 0.5145, 0.5344, 0.3531, 0.5391, 0.3508, 0.5628, 0.3898, 0.5586, 0.393, 0.9886, 0.2841, 0.9794, 0.2827, 0.9814, 0.2372, 0.9906, 0.2367, 0.5716, 0.09124, 0.5755, 0.09474, 0.5055, 0.1488, 0.5, 0.1465, 0.5, 0.3537, 0.5055, 0.3514, 0.5391, 0.3508, 0.5344, 0.3531, 0.9774, 0.3302, 0.9686, 0.3271, 0.9794, 0.2827, 0.9886, 0.2841, 0.606, 0.05969, 0.6091, 0.06389, 0.5755, 0.09474, 0.5716, 0.09124, 0.5072, 0.2634, 0.5165, 0.2629, 0.5055, 0.3514, 0.5, 0.3537, 1.0, 0.3537, 0.9945, 0.3514, 0.9686, 0.3271, 0.9774, 0.3302, 0.6458, 0.03545, 0.6481, 0.04019, 0.6091, 0.06389, 0.606, 0.05969, 0.5093, 0.216, 0.5185, 0.2173, 0.5165, 0.2629, 0.5072, 0.2634, 0.9263, 0.4088, 0.9224, 0.4053, 0.9945, 0.3514, 1.0, 0.3537, 0.6464, 6.535e-10, 0.6487, 0.005517, 0.6481, 0.04019, 0.6458, 0.03545, 0.8919, 0.4403, 0.8887, 0.4361, 0.9224, 0.4053, 0.9263, 0.4088, 0.7356, 0.008326, 0.7361, 0.01757, 0.6487, 0.005517, 0.6464, 6.535e-10, 0.852, 0.4646, 0.8497, 0.4598, 0.8887, 0.4361, 0.8919, 0.4403, 0.783, 0.01036, 0.7817, 0.01953, 0.7361, 0.01757, 0.7356, 0.008326, 0.8536, 0.5002, 0.8513, 0.4947, 0.8497, 0.4598, 0.852, 0.4646, 0.8291, 0.02161, 0.826, 0.03035, 0.7817, 0.01953, 0.783, 0.01036, 0.7623, 0.4917, 0.7618, 0.4824, 0.8513, 0.4947, 0.8536, 0.5002, 0.8536, 4.305e-06, 0.8513, 0.005521, 0.826, 0.03035, 0.8291, 0.02161, 0.6481, 0.04019, 0.6332, 0.07524, 0.6014, 0.1014, 0.6091, 0.06389, 0.5185, 0.2173, 0.5398, 0.2501, 0.5438, 0.2912, 0.5165, 0.2629, 0.9224, 0.4053, 0.9248, 0.367, 0.9442, 0.3306, 0.9945, 0.3514, 0.6487, 0.005517, 0.6696, 0.05581, 0.6332, 0.07524, 0.6481, 0.04019, 0.8887, 0.4361, 0.8987, 0.3988, 0.9248, 0.367, 0.9224, 0.4053, 0.7361, 0.01757, 0.709, 0.04384, 0.6696, 0.05581, 0.6487, 0.005517, 0.8497, 0.4598, 0.8668, 0.425, 0.8987, 0.3988, 0.8887, 0.4361, 0.7817, 0.01953, 0.75, 0.0398, 0.709, 0.04384, 0.7361, 0.01757, 0.8513, 0.4947, 0.8305, 0.4444, 0.8668, 0.425, 0.8497, 0.4598, 0.826, 0.03035, 0.791, 0.04384, 0.75, 0.0398, 0.7817, 0.01953, 0.7618, 0.4824, 0.791, 0.4564, 0.8305, 0.4444, 0.8513, 0.4947, 0.8513, 0.005521, 0.8305, 0.05581, 0.791, 0.04384, 0.826, 0.03035, 0.7162, 0.4805, 0.75, 0.4604, 0.791, 0.4564, 0.7618, 0.4824, 0.9042, 0.07656, 0.8668, 0.07525, 0.8305, 0.05581, 0.8513, 0.005521, 0.6719, 0.4697, 0.709, 0.4564, 0.75, 0.4604, 0.7162, 0.4805, 0.9351, 0.1102, 0.8987, 0.1014, 0.8668, 0.07525, 0.9042, 0.07656, 0.6487, 0.4947, 0.6696, 0.4444, 0.709, 0.4564, 0.6719, 0.4697, 0.9588, 0.1492, 0.9248, 0.1333, 0.8987, 0.1014, 0.9351, 0.1102, 0.5937, 0.4235, 0.6332, 0.425, 0.6696, 0.4444, 0.6487, 0.4947, 0.9945, 0.1488, 0.9442, 0.1696, 0.9248, 0.1333, 0.9588, 0.1492, 0.5293, 0.1729, 0.5438, 0.2091, 0.5398, 0.2501, 0.5185, 0.2173, 0.5628, 0.3898, 0.6014, 0.3988, 0.6332, 0.425, 0.5937, 0.4235, 0.9814, 0.2372, 0.9562, 0.2091, 0.9442, 0.1696, 0.9945, 0.1488, 0.5055, 0.1488, 0.5558, 0.1696, 0.5438, 0.2091, 0.5293, 0.1729, 0.5391, 0.3508, 0.5752, 0.367, 0.6014, 0.3988, 0.5628, 0.3898, 0.9794, 0.2827, 0.9602, 0.2501, 0.9562, 0.2091, 0.9814, 0.2372, 0.5755, 0.09474, 0.5752, 0.1333, 0.5558, 0.1696, 0.5055, 0.1488, 0.5055, 0.3514, 0.5558, 0.3306, 0.5752, 0.367, 0.5391, 0.3508, 0.9686, 0.3271, 0.9562, 0.2912, 0.9602, 0.2501, 0.9794, 0.2827, 0.6091, 0.06389, 0.6014, 0.1014, 0.5752, 0.1333, 0.5755, 0.09474, 0.5165, 0.2629, 0.5438, 0.2912, 0.5558, 0.3306, 0.5055, 0.3514, 0.9945, 0.3514, 0.9442, 0.3306, 0.9562, 0.2912, 0.9686, 0.3271, 0.75, 0.0398, 0.75, 0.1038, 0.7215, 0.1066, 0.709, 0.04384, 0.8305, 0.4444, 0.806, 0.3853, 0.8312, 0.3718, 0.8668, 0.425, 0.791, 0.04384, 0.7785, 0.1066, 0.75, 0.1038, 0.75, 0.0398, 0.791, 0.4564, 0.7785, 0.3936, 0.806, 0.3853, 0.8305, 0.4444, 0.8305, 0.05581, 0.806, 0.115, 0.7785, 0.1066, 0.791, 0.04384, 0.75, 0.4604, 0.75, 0.3964, 0.7785, 0.3936, 0.791, 0.4564, 0.8668, 0.07525, 0.8312, 0.1285, 0.806, 0.115, 0.8305, 0.05581, 0.709, 0.4564, 0.7215, 0.3936, 0.75, 0.3964, 0.75, 0.4604, 0.8987, 0.1014, 0.8534, 0.1467, 0.8312, 0.1285, 0.8668, 0.07525, 0.6696, 0.4444, 0.694, 0.3853, 0.7215, 0.3936, 0.709, 0.4564, 0.9248, 0.1333, 0.8716, 0.1688, 0.8534, 0.1467, 0.8987, 0.1014, 0.6332, 0.425, 0.6688, 0.3718, 0.694, 0.3853, 0.6696, 0.4444, 0.9442, 0.1696, 0.8851, 0.1941, 0.8716, 0.1688, 0.9248, 0.1333, 0.5438, 0.2091, 0.6066, 0.2216, 0.6038, 0.2501, 0.5398, 0.2501, 0.6014, 0.3988, 0.6466, 0.3536, 0.6688, 0.3718, 0.6332, 0.425, 0.9562, 0.2091, 0.8934, 0.2216, 0.8851, 0.1941, 0.9442, 0.1696, 0.5558, 0.1696, 0.6149, 0.1941, 0.6066, 0.2216, 0.5438, 0.2091, 0.5752, 0.367, 0.6284, 0.3314, 0.6466, 0.3536, 0.6014, 0.3988, 0.9602, 0.2501, 0.8962, 0.2501, 0.8934, 0.2216, 0.9562, 0.2091, 0.5752, 0.1333, 0.6284, 0.1688, 0.6149, 0.1941, 0.5558, 0.1696, 0.5558, 0.3306, 0.6149, 0.3061, 0.6284, 0.3314, 0.5752, 0.367, 0.9562, 0.2912, 0.8934, 0.2787, 0.8962, 0.2501, 0.9602, 0.2501, 0.6014, 0.1014, 0.6466, 0.1467, 0.6284, 0.1688, 0.5752, 0.1333, 0.5438, 0.2912, 0.6066, 0.2787, 0.6149, 0.3061, 0.5558, 0.3306, 0.9442, 0.3306, 0.8851, 0.3061, 0.8934, 0.2787, 0.9562, 0.2912, 0.6332, 0.07524, 0.6688, 0.1285, 0.6466, 0.1467, 0.6014, 0.1014, 0.5398, 0.2501, 0.6038, 0.2501, 0.6066, 0.2787, 0.5438, 0.2912, 0.9248, 0.367, 0.8716, 0.3314, 0.8851, 0.3061, 0.9442, 0.3306, 0.6696, 0.05581, 0.694, 0.115, 0.6688, 0.1285, 0.6332, 0.07524, 0.8987, 0.3988, 0.8534, 0.3536, 0.8716, 0.3314, 0.9248, 0.367, 0.709, 0.04384, 0.7215, 0.1066, 0.694, 0.115, 0.6696, 0.05581, 0.8668, 0.425, 0.8312, 0.3718, 0.8534, 0.3536, 0.8987, 0.3988, 0.8312, 0.1285, 0.7987, 0.1772, 0.7835, 0.1692, 0.806, 0.115, 0.7215, 0.3936, 0.7329, 0.3361, 0.75, 0.3378, 0.75, 0.3964, 0.8534, 0.1467, 0.8119, 0.1881, 0.7987, 0.1772, 0.8312, 0.1285, 0.694, 0.3853, 0.7165, 0.3311, 0.7329, 0.3361, 0.7215, 0.3936, 0.8716, 0.1688, 0.8228, 0.2014, 0.8119, 0.1881, 0.8534, 0.1467, 0.6688, 0.3718, 0.7013, 0.323, 0.7165, 0.3311, 0.694, 0.3853, 0.8851, 0.1941, 0.8309, 0.2166, 0.8228, 0.2014, 0.8716, 0.1688, 0.6066, 0.2216, 0.6641, 0.233, 0.6624, 0.2501, 0.6038, 0.2501, 0.6466, 0.3536, 0.6881, 0.3121, 0.7013, 0.323, 0.6688, 0.3718, 0.8934, 0.2216, 0.8359, 0.233, 0.8309, 0.2166, 0.8851, 0.1941, 0.6149, 0.1941, 0.6691, 0.2166, 0.6641, 0.233, 0.6066, 0.2216, 0.6284, 0.3314, 0.6772, 0.2988, 0.6881, 0.3121, 0.6466, 0.3536, 0.8962, 0.2501, 0.8376, 0.2501, 0.8359, 0.233, 0.8934, 0.2216, 0.6284, 0.1688, 0.6772, 0.2014, 0.6691, 0.2166, 0.6149, 0.1941, 0.6149, 0.3061, 0.6691, 0.2837, 0.6772, 0.2988, 0.6284, 0.3314, 0.8934, 0.2787, 0.8359, 0.2672, 0.8376, 0.2501, 0.8962, 0.2501, 0.6466, 0.1467, 0.6881, 0.1881, 0.6772, 0.2014, 0.6284, 0.1688, 0.6066, 0.2787, 0.6641, 0.2672, 0.6691, 0.2837, 0.6149, 0.3061, 0.8851, 0.3061, 0.8309, 0.2837, 0.8359, 0.2672, 0.8934, 0.2787, 0.6688, 0.1285, 0.7013, 0.1772, 0.6881, 0.1881, 0.6466, 0.1467, 0.6038, 0.2501, 0.6624, 0.2501, 0.6641, 0.2672, 0.6066, 0.2787, 0.8716, 0.3314, 0.8228, 0.2988, 0.8309, 0.2837, 0.8851, 0.3061, 0.694, 0.115, 0.7165, 0.1691, 0.7013, 0.1772, 0.6688, 0.1285, 0.8534, 0.3536, 0.8119, 0.3121, 0.8228, 0.2988, 0.8716, 0.3314, 0.7215, 0.1066, 0.7329, 0.1642, 0.7165, 0.1691, 0.694, 0.115, 0.8312, 0.3718, 0.7987, 0.323, 0.8119, 0.3121, 0.8534, 0.3536, 0.75, 0.1038, 0.75, 0.1625, 0.7329, 0.1642, 0.7215, 0.1066, 0.806, 0.3853, 0.7835, 0.3311, 0.7987, 0.323, 0.8312, 0.3718, 0.7785, 0.1066, 0.7671, 0.1642, 0.75, 0.1625, 0.75, 0.1038, 0.7785, 0.3936, 0.7671, 0.3361, 0.7835, 0.3311, 0.806, 0.3853, 0.806, 0.115, 0.7835, 0.1692, 0.7671, 0.1642, 0.7785, 0.1066, 0.75, 0.3964, 0.75, 0.3378, 0.7671, 0.3361, 0.7785, 0.3936, 0.8309, 0.2166, 0.7874, 0.2346, 0.7836, 0.2276, 0.8228, 0.2014, 0.6641, 0.233, 0.7103, 0.2422, 0.7095, 0.2501, 0.6624, 0.2501, 0.6881, 0.3121, 0.7214, 0.2787, 0.7275, 0.2838, 0.7013, 0.323, 0.8359, 0.233, 0.7897, 0.2422, 0.7874, 0.2346, 0.8309, 0.2166, 0.6691, 0.2166, 0.7126, 0.2346, 0.7103, 0.2422, 0.6641, 0.233, 0.6772, 0.2988, 0.7164, 0.2726, 0.7214, 0.2787, 0.6881, 0.3121, 0.8376, 0.2501, 0.7905, 0.2501, 0.7897, 0.2422, 0.8359, 0.233, 0.6772, 0.2014, 0.7164, 0.2276, 0.7126, 0.2346, 0.6691, 0.2166, 0.6691, 0.2837, 0.7126, 0.2656, 0.7164, 0.2726, 0.6772, 0.2988, 0.8359, 0.2672, 0.7897, 0.258, 0.7905, 0.2501, 0.8376, 0.2501, 0.6881, 0.1881, 0.7214, 0.2215, 0.7164, 0.2276, 0.6772, 0.2014, 0.6641, 0.2672, 0.7103, 0.258, 0.7126, 0.2656, 0.6691, 0.2837, 0.8309, 0.2837, 0.7874, 0.2656, 0.7897, 0.258, 0.8359, 0.2672, 0.7013, 0.1772, 0.7275, 0.2165, 0.7214, 0.2215, 0.6881, 0.1881, 0.6624, 0.2501, 0.7095, 0.2501, 0.7103, 0.258, 0.6641, 0.2672, 0.8228, 0.2988, 0.7836, 0.2726, 0.7874, 0.2656, 0.8309, 0.2837, 0.7165, 0.1691, 0.7345, 0.2127, 0.7275, 0.2165, 0.7013, 0.1772, 0.8119, 0.3121, 0.7786, 0.2787, 0.7836, 0.2726, 0.8228, 0.2988, 0.7329, 0.1642, 0.7421, 0.2104, 0.7345, 0.2127, 0.7165, 0.1691, 0.7987, 0.323, 0.7725, 0.2838, 0.7786, 0.2787, 0.8119, 0.3121, 0.75, 0.1625, 0.75, 0.2096, 0.7421, 0.2104, 0.7329, 0.1642, 0.7835, 0.3311, 0.7655, 0.2875, 0.7725, 0.2838, 0.7987, 0.323, 0.7671, 0.1642, 0.7579, 0.2104, 0.75, 0.2096, 0.75, 0.1625, 0.7671, 0.3361, 0.7579, 0.2898, 0.7655, 0.2875, 0.7835, 0.3311, 0.7835, 0.1692, 0.7655, 0.2127, 0.7579, 0.2104, 0.7671, 0.1642, 0.75, 0.3378, 0.75, 0.2906, 0.7579, 0.2898, 0.7671, 0.3361, 0.7987, 0.1772, 0.7725, 0.2165, 0.7655, 0.2127, 0.7835, 0.1692, 0.7329, 0.3361, 0.7421, 0.2898, 0.75, 0.2906, 0.75, 0.3378, 0.8119, 0.1881, 0.7786, 0.2215, 0.7725, 0.2165, 0.7987, 0.1772, 0.7165, 0.3311, 0.7345, 0.2875, 0.7421, 0.2898, 0.7329, 0.3361, 0.8228, 0.2014, 0.7836, 0.2276, 0.7786, 0.2215, 0.8119, 0.1881, 0.7013, 0.323, 0.7275, 0.2838, 0.7345, 0.2875, 0.7165, 0.3311, 0.7103, 0.2422, 0.7126, 0.2346, 0.7164, 0.2276, 0.7214, 0.2215, 0.7275, 0.2165, 0.7345, 0.2127, 0.7421, 0.2104, 0.75, 0.2096, 0.7579, 0.2104, 0.7655, 0.2127, 0.7725, 0.2165, 0.7786, 0.2215, 0.7836, 0.2276, 0.7874, 0.2346, 0.7897, 0.2422, 0.7905, 0.2501, 0.7897, 0.258, 0.7874, 0.2656, 0.7836, 0.2726, 0.7786, 0.2787, 0.7725, 0.2838, 0.7655, 0.2875, 0.7579, 0.2898, 0.75, 0.2906, 0.7421, 0.2898, 0.7345, 0.2875, 0.7275, 0.2838, 0.7214, 0.2787, 0.7164, 0.2726, 0.7126, 0.2656, 0.7103, 0.258, 0.7095, 0.2501, 0.1248, 0.5002, 0.1248, 0.5002, 0.1248, 0.5002, 0.1248, 0.5002, 0.5746, 0.5628, 0.5421, 0.5628, 0.5396, 0.5004, 0.5715, 0.5145, 0.06239, 0.5023, 0.06239, 0.5945, 0.007587, 0.5913, 6.288e-09, 0.5002, 0.06239, 0.5945, 0.0597, 0.6409, 0.004904, 0.6377, 0.007587, 0.5913, 0.0597, 0.6409, 0.05697, 0.6871, 0.002172, 0.684, 0.004904, 0.6377, 0.316, 0.6301, 0.2871, 0.6298, 0.2871, 0.5674, 0.3146, 0.5752, 0.4368, 0.5663, 0.4412, 0.5002, 0.4896, 0.5014, 0.4992, 0.5663, 0.1248, 0.5002, 0.1248, 0.5002, 0.1248, 0.5002, 0.1248, 0.5002, 0.1248, 0.5002, 0.1248, 0.5002, 0.1248, 0.5002, 0.1248, 0.5002, 0.6104, 0.5539, 0.5791, 0.5627, 0.5791, 0.5002, 0.6116, 0.5055, 0.1248, 0.6852, 0.1317, 0.5931, 0.1866, 0.5935, 0.1872, 0.684, 0.1317, 0.5931, 0.132, 0.5465, 0.1869, 0.5469, 0.1866, 0.5935, 0.132, 0.5465, 0.1323, 0.5002, 0.1872, 0.5006, 0.1869, 0.5469, 0.5565, 0.6177, 0.5289, 0.6288, 0.5289, 0.5664, 0.5579, 0.5628, 0.2496, 0.5674, 0.2636, 0.5009, 0.312, 0.5002, 0.312, 0.565, 0.1248, 0.5002, 0.1248, 0.5002, 0.1248, 0.5002, 0.1248, 0.5002, 0.1248, 0.5002, 0.1248, 0.5002, 0.1248, 0.5002, 0.1248, 0.5002, 0.5319, 0.5486, 0.5, 0.5626, 0.5025, 0.5002, 0.5351, 0.5002, 0.06239, 0.6871, 0.06997, 0.5961, 0.1248, 0.5929, 0.1248, 0.685, 0.06997, 0.5961, 0.06729, 0.5497, 0.1221, 0.5465, 0.1248, 0.5929, 0.06729, 0.5497, 0.06456, 0.5034, 0.1194, 0.5002, 0.1221, 0.5465, 0.3435, 0.6222, 0.316, 0.6301, 0.316, 0.5677, 0.3449, 0.5674, 0.3744, 0.5663, 0.384, 0.5014, 0.4324, 0.5002, 0.4368, 0.5663, 0.1248, 0.5002, 0.1248, 0.5002, 0.1248, 0.5002, 0.1248, 0.5002, 0.1248, 0.5002, 0.1248, 0.5002, 0.1248, 0.5002, 0.1248, 0.5002, 0.6116, 0.6199, 0.5791, 0.6252, 0.5791, 0.5628, 0.6104, 0.5715, 0.2496, 0.5014, 0.249, 0.5919, 0.1941, 0.5923, 0.1872, 0.5002, 0.249, 0.5919, 0.2493, 0.6385, 0.1944, 0.6389, 0.1941, 0.5923, 0.2493, 0.6385, 0.2496, 0.6848, 0.1947, 0.6852, 0.1944, 0.6389, 0.5289, 0.6288, 0.5, 0.6252, 0.5, 0.5628, 0.5276, 0.5739, 0.3744, 0.5026, 0.3744, 0.5674, 0.3259, 0.5667, 0.312, 0.5002, 0.1248, 0.5002, 0.1248, 0.5002, 0.1248, 0.5002, 0.1248, 0.5002, 0.4118, 0.6147, 0.3744, 0.6149, 0.3744, 0.5665, 0.4118, 0.5663, 0.654, 0.6114, 0.6182, 0.6111, 0.6182, 0.5627, 0.654, 0.5629, 0.4868, 0.6149, 0.4493, 0.6147, 0.4493, 0.5663, 0.4868, 0.5665, 0.654, 0.6598, 0.6182, 0.66, 0.6182, 0.6116, 0.654, 0.6114, 0.4493, 0.6149, 0.4118, 0.6147, 0.4118, 0.5663, 0.4493, 0.5665, 0.654, 0.5487, 0.6182, 0.5489, 0.6182, 0.5005, 0.654, 0.5002, 0.2871, 0.6158, 0.2496, 0.616, 0.2496, 0.5676, 0.2871, 0.5674, 0.4852, 0.6635, 0.4493, 0.6633, 0.4493, 0.6149, 0.4852, 0.6151, 0.1248, 0.5002, 0.1248, 0.5002, 0.1248, 0.5002, 0.1248, 0.5002, 0.1248, 0.5002, 0.1248, 0.5002, 0.1248, 0.5002, 0.1248, 0.5002, 0.1248, 0.5002, 0.1248, 0.5002, 0.1248, 0.5002, 0.1248, 0.5002, 0.1248, 0.5002, 0.1248, 0.5002, 0.1248, 0.5002, 0.1248, 0.5002, 0.1248, 0.5002, 0.1248, 0.5002, 0.1248, 0.5002, 0.1248, 0.5002, 0.1248, 0.5002, 0.1248, 0.5002, 0.1248, 0.5002, 0.1248, 0.5002, 0.1248, 0.5002, 0.1248, 0.5002, 0.1248, 0.5002, 0.1248, 0.5002, 0.1248, 0.5002, 0.1248, 0.5002, 0.1248, 0.5002, 0.1248, 0.5002, 0.1248, 0.5002, 0.1248, 0.5002, 0.1248, 0.5002, 0.1248, 0.5002, 0.1248, 0.5002, 0.1248, 0.5002, 0.1248, 0.5002, 0.1248, 0.5002, 0.1248, 0.5002, 0.1248, 0.5002, 0.1248, 0.5002, 0.1248, 0.5002, 0.1248, 0.5002, 0.1248, 0.5002, 0.1248, 0.5002, 0.1248, 0.5002, 0.1248, 0.5002, 0.1248, 0.5002, 0.1248, 0.5002, 0.1248, 0.5002, 0.1248, 0.5002, 0.1248, 0.5002, 0.1248, 0.5002, 0.1248, 0.5002, 0.1248, 0.5002, 0.1248, 0.5002, 0.1248, 0.5002, 0.1248, 0.5002, 0.1248, 0.5002, 0.1248, 0.5002, 0.1248, 0.5002, 0.1248, 0.5002])
me_circle.update()

# ---- objects
ob_top4_col = bpy.data.objects.new('top4-col', me_circle)

# ---- transforms, parenting, visibility, modifiers, constraints
ob_top4_col.location = (0.0, 0.0, 0.0)

# ---- collection membership
col_collection.objects.link(ob_top4_col)

# ---- scene / render settings (as saved in the file)
scene.frame_start = 1; scene.frame_end = 250; scene.frame_set(1)
scene.render.engine = 'BLENDER_EEVEE_NEXT'
bpy.context.view_layer.update()

# ---- added for rendering (the .blend has no active camera and no usable light): camera, sun
cam_auto = bpy.data.cameras.new('AutoCamera')
cam_auto.lens = 50.0
cam_auto.sensor_width = 36.0
cam_auto.clip_end = 1000.0
ob_auto_camera = bpy.data.objects.new('AutoCamera', cam_auto)
scene.collection.objects.link(ob_auto_camera)
ob_auto_camera.location = (2.10739, -2.52886, 1.78591)
ob_auto_camera.rotation_euler = (1.09748, -7.21219e-08, 0.694738)
scene.camera = ob_auto_camera
light_auto_sun = bpy.data.lights.new('AutoSun', 'SUN')
light_auto_sun.energy = 3.0
light_auto_sun.angle = 0.0523599
ob_auto_sun = bpy.data.objects.new('AutoSun', light_auto_sun)
scene.collection.objects.link(ob_auto_sun)
ob_auto_sun.rotation_euler = (0.872665, 0.174533, 0.523599)
bpy.context.view_layer.update()
